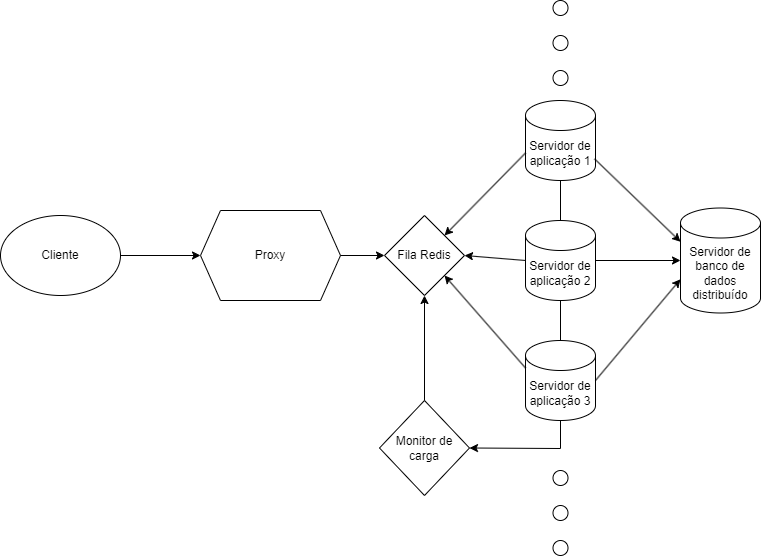

The diagram above was exported from draw.io. Its source (the exported page's mxGraphModel, read from the mxfile embedded in the PNG):
<mxGraphModel dx="1195" dy="615" grid="1" gridSize="10" guides="1" tooltips="1" connect="1" arrows="1" fold="1" page="1" pageScale="1" pageWidth="827" pageHeight="1169" math="0" shadow="0">
  <root>
    <mxCell id="0" />
    <mxCell id="1" parent="0" />
    <mxCell id="x3qgA67fyFmxyyH4tWS0-1" value="Cliente" style="ellipse;whiteSpace=wrap;html=1;" vertex="1" parent="1">
      <mxGeometry x="30" y="265" width="120" height="80" as="geometry" />
    </mxCell>
    <mxCell id="x3qgA67fyFmxyyH4tWS0-2" value="Proxy" style="shape=hexagon;perimeter=hexagonPerimeter2;whiteSpace=wrap;html=1;fixedSize=1;" vertex="1" parent="1">
      <mxGeometry x="230" y="260" width="140" height="90" as="geometry" />
    </mxCell>
    <mxCell id="x3qgA67fyFmxyyH4tWS0-4" value="Servidor de aplicação 1" style="shape=cylinder3;whiteSpace=wrap;html=1;boundedLbl=1;backgroundOutline=1;size=15;" vertex="1" parent="1">
      <mxGeometry x="555" y="150" width="70" height="80" as="geometry" />
    </mxCell>
    <mxCell id="x3qgA67fyFmxyyH4tWS0-5" value="Servidor de aplicação 2" style="shape=cylinder3;whiteSpace=wrap;html=1;boundedLbl=1;backgroundOutline=1;size=15;" vertex="1" parent="1">
      <mxGeometry x="555" y="270" width="70" height="80" as="geometry" />
    </mxCell>
    <mxCell id="x3qgA67fyFmxyyH4tWS0-6" value="Servidor de aplicação 3" style="shape=cylinder3;whiteSpace=wrap;html=1;boundedLbl=1;backgroundOutline=1;size=15;" vertex="1" parent="1">
      <mxGeometry x="555" y="390" width="70" height="80" as="geometry" />
    </mxCell>
    <mxCell id="x3qgA67fyFmxyyH4tWS0-7" value="" style="ellipse;whiteSpace=wrap;html=1;aspect=fixed;" vertex="1" parent="1">
      <mxGeometry x="582.5" y="520" width="15" height="15" as="geometry" />
    </mxCell>
    <mxCell id="x3qgA67fyFmxyyH4tWS0-13" value="" style="ellipse;whiteSpace=wrap;html=1;aspect=fixed;" vertex="1" parent="1">
      <mxGeometry x="582.5" y="555" width="15" height="15" as="geometry" />
    </mxCell>
    <mxCell id="x3qgA67fyFmxyyH4tWS0-14" value="" style="ellipse;whiteSpace=wrap;html=1;aspect=fixed;" vertex="1" parent="1">
      <mxGeometry x="582.5" y="590" width="15" height="15" as="geometry" />
    </mxCell>
    <mxCell id="x3qgA67fyFmxyyH4tWS0-15" value="" style="ellipse;whiteSpace=wrap;html=1;aspect=fixed;" vertex="1" parent="1">
      <mxGeometry x="582.5" y="50" width="15" height="15" as="geometry" />
    </mxCell>
    <mxCell id="x3qgA67fyFmxyyH4tWS0-16" value="" style="ellipse;whiteSpace=wrap;html=1;aspect=fixed;" vertex="1" parent="1">
      <mxGeometry x="582.5" y="85" width="15" height="15" as="geometry" />
    </mxCell>
    <mxCell id="x3qgA67fyFmxyyH4tWS0-17" value="" style="ellipse;whiteSpace=wrap;html=1;aspect=fixed;" vertex="1" parent="1">
      <mxGeometry x="582.5" y="120" width="15" height="15" as="geometry" />
    </mxCell>
    <mxCell id="x3qgA67fyFmxyyH4tWS0-21" value="" style="endArrow=classic;html=1;rounded=0;entryX=0;entryY=0.5;entryDx=0;entryDy=0;exitX=1;exitY=0.5;exitDx=0;exitDy=0;" edge="1" parent="1" source="x3qgA67fyFmxyyH4tWS0-1" target="x3qgA67fyFmxyyH4tWS0-2">
      <mxGeometry width="50" height="50" relative="1" as="geometry">
        <mxPoint x="240" y="300" as="sourcePoint" />
        <mxPoint x="290" y="240" as="targetPoint" />
      </mxGeometry>
    </mxCell>
    <mxCell id="x3qgA67fyFmxyyH4tWS0-25" value="" style="endArrow=classic;html=1;rounded=0;exitX=0.986;exitY=0.729;exitDx=0;exitDy=0;exitPerimeter=0;entryX=0;entryY=0;entryDx=0;entryDy=33.75;entryPerimeter=0;" edge="1" parent="1" source="x3qgA67fyFmxyyH4tWS0-4" target="x3qgA67fyFmxyyH4tWS0-35">
      <mxGeometry width="50" height="50" relative="1" as="geometry">
        <mxPoint x="240" y="370" as="sourcePoint" />
        <mxPoint x="700" y="281.25" as="targetPoint" />
      </mxGeometry>
    </mxCell>
    <mxCell id="x3qgA67fyFmxyyH4tWS0-26" value="" style="endArrow=classic;html=1;rounded=0;exitX=1;exitY=0.5;exitDx=0;exitDy=0;exitPerimeter=0;entryX=0;entryY=0.5;entryDx=0;entryDy=0;entryPerimeter=0;" edge="1" parent="1" source="x3qgA67fyFmxyyH4tWS0-5" target="x3qgA67fyFmxyyH4tWS0-35">
      <mxGeometry width="50" height="50" relative="1" as="geometry">
        <mxPoint x="629" y="218" as="sourcePoint" />
        <mxPoint x="700" y="302.5" as="targetPoint" />
      </mxGeometry>
    </mxCell>
    <mxCell id="x3qgA67fyFmxyyH4tWS0-27" value="" style="endArrow=classic;html=1;rounded=0;exitX=1;exitY=0.5;exitDx=0;exitDy=0;exitPerimeter=0;entryX=0;entryY=0;entryDx=0;entryDy=71.25;entryPerimeter=0;" edge="1" parent="1" source="x3qgA67fyFmxyyH4tWS0-6" target="x3qgA67fyFmxyyH4tWS0-35">
      <mxGeometry width="50" height="50" relative="1" as="geometry">
        <mxPoint x="639" y="228" as="sourcePoint" />
        <mxPoint x="700" y="323.75" as="targetPoint" />
      </mxGeometry>
    </mxCell>
    <mxCell id="x3qgA67fyFmxyyH4tWS0-31" value="" style="endArrow=none;html=1;rounded=0;entryX=0.5;entryY=1;entryDx=0;entryDy=0;entryPerimeter=0;exitX=0.5;exitY=0;exitDx=0;exitDy=0;exitPerimeter=0;" edge="1" parent="1" source="x3qgA67fyFmxyyH4tWS0-5" target="x3qgA67fyFmxyyH4tWS0-4">
      <mxGeometry width="50" height="50" relative="1" as="geometry">
        <mxPoint x="570" y="290" as="sourcePoint" />
        <mxPoint x="620" y="240" as="targetPoint" />
      </mxGeometry>
    </mxCell>
    <mxCell id="x3qgA67fyFmxyyH4tWS0-32" value="" style="endArrow=none;html=1;rounded=0;entryX=0.5;entryY=1;entryDx=0;entryDy=0;entryPerimeter=0;exitX=0.5;exitY=0;exitDx=0;exitDy=0;exitPerimeter=0;" edge="1" parent="1" source="x3qgA67fyFmxyyH4tWS0-6" target="x3qgA67fyFmxyyH4tWS0-5">
      <mxGeometry width="50" height="50" relative="1" as="geometry">
        <mxPoint x="600" y="280" as="sourcePoint" />
        <mxPoint x="600" y="240" as="targetPoint" />
      </mxGeometry>
    </mxCell>
    <mxCell id="x3qgA67fyFmxyyH4tWS0-35" value="Servidor de banco de dados distribuído" style="shape=cylinder3;whiteSpace=wrap;html=1;boundedLbl=1;backgroundOutline=1;size=15;" vertex="1" parent="1">
      <mxGeometry x="710" y="257.5" width="80" height="105" as="geometry" />
    </mxCell>
    <mxCell id="x3qgA67fyFmxyyH4tWS0-37" value="Fila Redis" style="rhombus;whiteSpace=wrap;html=1;" vertex="1" parent="1">
      <mxGeometry x="414" y="265" width="80" height="80" as="geometry" />
    </mxCell>
    <mxCell id="x3qgA67fyFmxyyH4tWS0-38" value="" style="endArrow=classic;html=1;rounded=0;exitX=1;exitY=0.5;exitDx=0;exitDy=0;entryX=0;entryY=0.5;entryDx=0;entryDy=0;" edge="1" parent="1" source="x3qgA67fyFmxyyH4tWS0-2" target="x3qgA67fyFmxyyH4tWS0-37">
      <mxGeometry width="50" height="50" relative="1" as="geometry">
        <mxPoint x="290" y="460" as="sourcePoint" />
        <mxPoint x="340" y="410" as="targetPoint" />
      </mxGeometry>
    </mxCell>
    <mxCell id="x3qgA67fyFmxyyH4tWS0-39" value="" style="endArrow=classic;html=1;rounded=0;exitX=0;exitY=0;exitDx=0;exitDy=52.5;exitPerimeter=0;entryX=1;entryY=0;entryDx=0;entryDy=0;" edge="1" parent="1" source="x3qgA67fyFmxyyH4tWS0-4" target="x3qgA67fyFmxyyH4tWS0-37">
      <mxGeometry width="50" height="50" relative="1" as="geometry">
        <mxPoint x="520" y="500" as="sourcePoint" />
        <mxPoint x="570" y="450" as="targetPoint" />
      </mxGeometry>
    </mxCell>
    <mxCell id="x3qgA67fyFmxyyH4tWS0-40" value="" style="endArrow=classic;html=1;rounded=0;exitX=0;exitY=0.5;exitDx=0;exitDy=0;exitPerimeter=0;entryX=1;entryY=0.5;entryDx=0;entryDy=0;" edge="1" parent="1" source="x3qgA67fyFmxyyH4tWS0-5" target="x3qgA67fyFmxyyH4tWS0-37">
      <mxGeometry width="50" height="50" relative="1" as="geometry">
        <mxPoint x="565" y="213" as="sourcePoint" />
        <mxPoint x="484" y="295" as="targetPoint" />
      </mxGeometry>
    </mxCell>
    <mxCell id="x3qgA67fyFmxyyH4tWS0-41" value="" style="endArrow=classic;html=1;rounded=0;exitX=0;exitY=0;exitDx=0;exitDy=27.5;exitPerimeter=0;entryX=1;entryY=1;entryDx=0;entryDy=0;" edge="1" parent="1" source="x3qgA67fyFmxyyH4tWS0-6" target="x3qgA67fyFmxyyH4tWS0-37">
      <mxGeometry width="50" height="50" relative="1" as="geometry">
        <mxPoint x="575" y="223" as="sourcePoint" />
        <mxPoint x="494" y="305" as="targetPoint" />
      </mxGeometry>
    </mxCell>
    <mxCell id="x3qgA67fyFmxyyH4tWS0-45" style="edgeStyle=orthogonalEdgeStyle;rounded=0;orthogonalLoop=1;jettySize=auto;html=1;entryX=0.5;entryY=1;entryDx=0;entryDy=0;" edge="1" parent="1" source="x3qgA67fyFmxyyH4tWS0-42" target="x3qgA67fyFmxyyH4tWS0-37">
      <mxGeometry relative="1" as="geometry" />
    </mxCell>
    <mxCell id="x3qgA67fyFmxyyH4tWS0-42" value="Monitor de carga" style="rhombus;whiteSpace=wrap;html=1;" vertex="1" parent="1">
      <mxGeometry x="409" y="450" width="90" height="95" as="geometry" />
    </mxCell>
    <mxCell id="x3qgA67fyFmxyyH4tWS0-44" value="" style="endArrow=classic;html=1;rounded=0;exitX=0.5;exitY=1;exitDx=0;exitDy=0;exitPerimeter=0;entryX=1;entryY=0.5;entryDx=0;entryDy=0;" edge="1" parent="1" source="x3qgA67fyFmxyyH4tWS0-6" target="x3qgA67fyFmxyyH4tWS0-42">
      <mxGeometry width="50" height="50" relative="1" as="geometry">
        <mxPoint x="560" y="530" as="sourcePoint" />
        <mxPoint x="510" y="500" as="targetPoint" />
        <Array as="points">
          <mxPoint x="590" y="498" />
        </Array>
      </mxGeometry>
    </mxCell>
  </root>
</mxGraphModel>